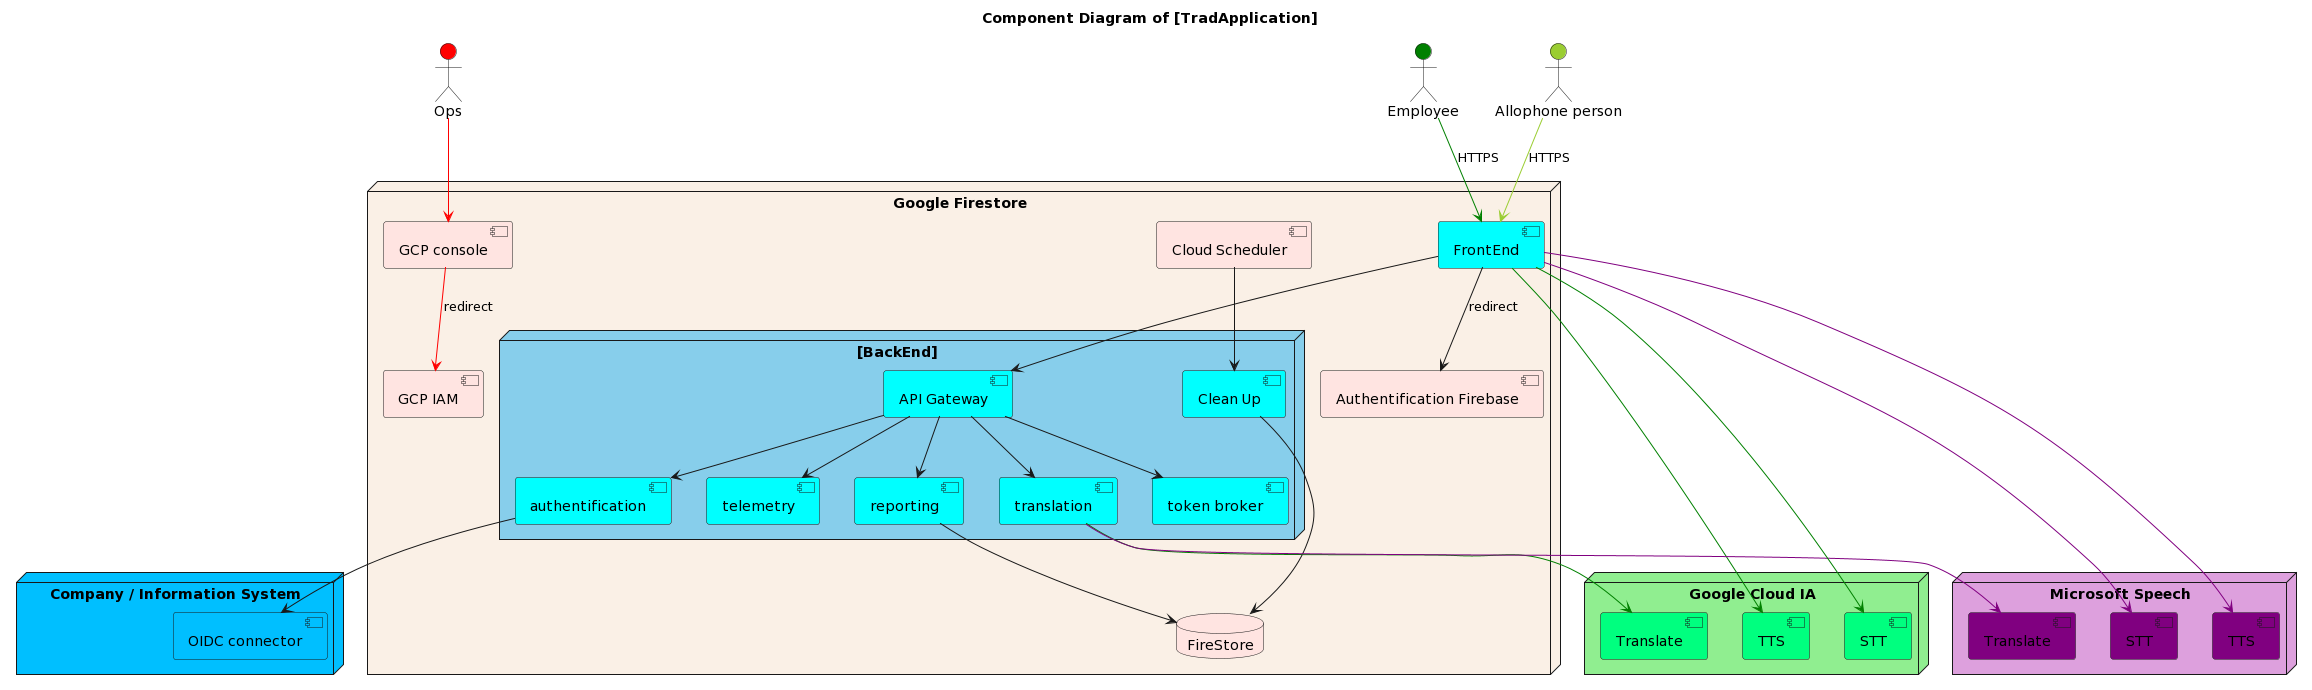

The diagram above was rendered by PlantUML. Its source (embedded in the PNG):
@startuml
Title "Component Diagram of [TradApplication]"

actor "Allophone person" as EXT_PEOPLE #yellowgreen
actor "Employee" as INT_PEOPLE #green
actor "Ops" as OPS #red

node "Google Firestore" #Linen {
  [FrontEnd] as FrontEnd #Cyan

  node "[BackEnd]" #skyblue  {
    [API Gateway] as API_GW #Cyan
    [authentification] as Auth #Cyan
    [telemetry] as telemetry #Cyan
    [translation] as translation #Cyan
    [reporting] as reporting #Cyan
    [token broker] as token_broker #Cyan
    [Clean Up] as clean_up #Cyan
  }
  
    [Authentification Firebase] as Authent_Firebase #MistyRose
    [GCP console] as GCP_console #MistyRose
    [GCP IAM] as GCP_IAM #MistyRose
    database "FireStore" as FireStore #MistyRose
    [Cloud Scheduler] as GCP_scheduler #MistyRose

    EXT_PEOPLE -[#yellowGreen]-> FrontEnd : HTTPS
    INT_PEOPLE -[#Green]-> FrontEnd : HTTPS
    FrontEnd --> Authent_Firebase: redirect

    FrontEnd --> API_GW
    API_GW --> telemetry
    API_GW --> reporting
    API_GW --> token_broker
    API_GW --> translation
    API_GW --> Auth

    reporting --> FireStore
    GCP_scheduler --> clean_up
    clean_up --> FireStore

    OPS -[#red]-> GCP_console
    GCP_console -[#red]-> GCP_IAM : redirect
}

node "Google Cloud IA" #LightGreen{
    [TTS] as google_TTS #SpringGreen
    [Translate] as google_Translate #SpringGreen
    [STT] as google_STT  #SpringGreen
}

node "Microsoft Speech" as MS_IA #Plum {
    [TTS] as ms_TTS #Purple
    [Translate] as ms_Translate #Purple
    [STT] as ms_STT #Purple
}

node "Company / Information System"  #DeepSkyBlue {
    [OIDC connector] as OIDc #DeepSkyBlue
}

Auth --> OIDc
FrontEnd -[#Green]-> google_TTS
FrontEnd -[#Purple]-> ms_TTS
translation -[#Green]-> google_Translate
translation -[#purple]-> ms_Translate
FrontEnd -[#Green]-> google_STT
FrontEnd -[#Purple]-> ms_STT
@enduml